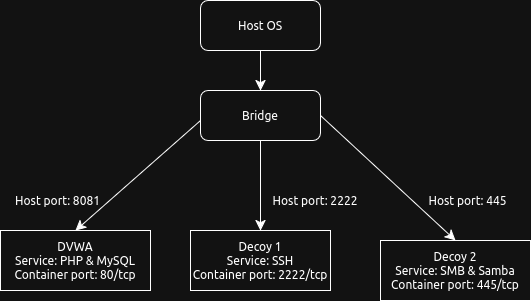

The diagram above was exported from draw.io. Its source (the exported page's mxGraphModel, read from the mxfile embedded in the PNG):
<mxGraphModel dx="728" dy="1059" grid="1" gridSize="10" guides="1" tooltips="1" connect="1" arrows="1" fold="1" page="1" pageScale="1" pageWidth="850" pageHeight="1100" math="0" shadow="0">
  <root>
    <mxCell id="0" />
    <mxCell id="1" parent="0" />
    <mxCell id="dtOSSRT-tVi_MpZssR16-4" style="edgeStyle=none;curved=1;rounded=0;orthogonalLoop=1;jettySize=auto;html=1;exitX=0.5;exitY=1;exitDx=0;exitDy=0;fontSize=12;startSize=8;endSize=8;" edge="1" parent="1" source="dtOSSRT-tVi_MpZssR16-1" target="dtOSSRT-tVi_MpZssR16-2">
      <mxGeometry relative="1" as="geometry" />
    </mxCell>
    <mxCell id="dtOSSRT-tVi_MpZssR16-1" value="&lt;div&gt;Host OS&lt;/div&gt;" style="rounded=1;whiteSpace=wrap;html=1;" vertex="1" parent="1">
      <mxGeometry x="350" y="70" width="120" height="50" as="geometry" />
    </mxCell>
    <mxCell id="dtOSSRT-tVi_MpZssR16-14" style="edgeStyle=none;curved=1;rounded=0;orthogonalLoop=1;jettySize=auto;html=1;exitX=0.5;exitY=1;exitDx=0;exitDy=0;entryX=0.5;entryY=0;entryDx=0;entryDy=0;fontSize=12;startSize=8;endSize=8;" edge="1" parent="1" source="dtOSSRT-tVi_MpZssR16-2" target="dtOSSRT-tVi_MpZssR16-10">
      <mxGeometry relative="1" as="geometry" />
    </mxCell>
    <mxCell id="dtOSSRT-tVi_MpZssR16-16" style="edgeStyle=none;curved=1;rounded=0;orthogonalLoop=1;jettySize=auto;html=1;entryX=0.5;entryY=0;entryDx=0;entryDy=0;fontSize=12;startSize=8;endSize=8;" edge="1" parent="1" source="dtOSSRT-tVi_MpZssR16-2" target="dtOSSRT-tVi_MpZssR16-11">
      <mxGeometry relative="1" as="geometry">
        <Array as="points">
          <mxPoint x="350" y="190" />
        </Array>
      </mxGeometry>
    </mxCell>
    <mxCell id="dtOSSRT-tVi_MpZssR16-17" style="edgeStyle=none;curved=1;rounded=0;orthogonalLoop=1;jettySize=auto;html=1;exitX=1;exitY=0.5;exitDx=0;exitDy=0;entryX=0.5;entryY=0;entryDx=0;entryDy=0;fontSize=12;startSize=8;endSize=8;" edge="1" parent="1" source="dtOSSRT-tVi_MpZssR16-2" target="dtOSSRT-tVi_MpZssR16-12">
      <mxGeometry relative="1" as="geometry" />
    </mxCell>
    <mxCell id="dtOSSRT-tVi_MpZssR16-2" value="Bridge" style="rounded=1;whiteSpace=wrap;html=1;" vertex="1" parent="1">
      <mxGeometry x="350" y="160" width="120" height="50" as="geometry" />
    </mxCell>
    <mxCell id="dtOSSRT-tVi_MpZssR16-6" style="edgeStyle=none;curved=1;rounded=0;orthogonalLoop=1;jettySize=auto;html=1;entryX=0.5;entryY=1;entryDx=0;entryDy=0;fontSize=12;startSize=8;endSize=8;" edge="1" parent="1" source="dtOSSRT-tVi_MpZssR16-2" target="dtOSSRT-tVi_MpZssR16-2">
      <mxGeometry relative="1" as="geometry" />
    </mxCell>
    <mxCell id="dtOSSRT-tVi_MpZssR16-10" value="&lt;div&gt;Decoy 1&lt;/div&gt;&lt;div&gt;Service: SSH&lt;/div&gt;&lt;div&gt;Container port: 2222/tcp&lt;/div&gt;" style="rounded=0;whiteSpace=wrap;html=1;" vertex="1" parent="1">
      <mxGeometry x="340" y="300" width="140" height="60" as="geometry" />
    </mxCell>
    <mxCell id="dtOSSRT-tVi_MpZssR16-11" value="&lt;div&gt;DVWA&lt;/div&gt;&lt;div&gt;Service: PHP &amp;amp; MySQL&lt;/div&gt;&lt;div&gt;Container port: 80/tcp&lt;/div&gt;" style="rounded=0;whiteSpace=wrap;html=1;" vertex="1" parent="1">
      <mxGeometry x="150" y="300" width="150" height="60" as="geometry" />
    </mxCell>
    <mxCell id="dtOSSRT-tVi_MpZssR16-12" value="&lt;div&gt;Decoy 2&lt;/div&gt;&lt;div&gt;Service: SMB &amp;amp; Samba&lt;/div&gt;&lt;div&gt;Container port: 445/tcp&lt;/div&gt;" style="rounded=0;whiteSpace=wrap;html=1;" vertex="1" parent="1">
      <mxGeometry x="530" y="310" width="150" height="60" as="geometry" />
    </mxCell>
    <mxCell id="dtOSSRT-tVi_MpZssR16-18" value="Host port: 8081" style="text;html=1;whiteSpace=wrap;strokeColor=none;fillColor=none;align=center;verticalAlign=middle;rounded=0;" vertex="1" parent="1">
      <mxGeometry x="160" y="255" width="95" height="30" as="geometry" />
    </mxCell>
    <mxCell id="dtOSSRT-tVi_MpZssR16-19" value="Host port: 2222" style="text;html=1;whiteSpace=wrap;strokeColor=none;fillColor=none;align=center;verticalAlign=middle;rounded=0;" vertex="1" parent="1">
      <mxGeometry x="420" y="255" width="90" height="30" as="geometry" />
    </mxCell>
    <mxCell id="dtOSSRT-tVi_MpZssR16-20" value="Host port: 445" style="text;html=1;whiteSpace=wrap;strokeColor=none;fillColor=none;align=center;verticalAlign=middle;rounded=0;" vertex="1" parent="1">
      <mxGeometry x="575" y="255" width="85" height="30" as="geometry" />
    </mxCell>
  </root>
</mxGraphModel>